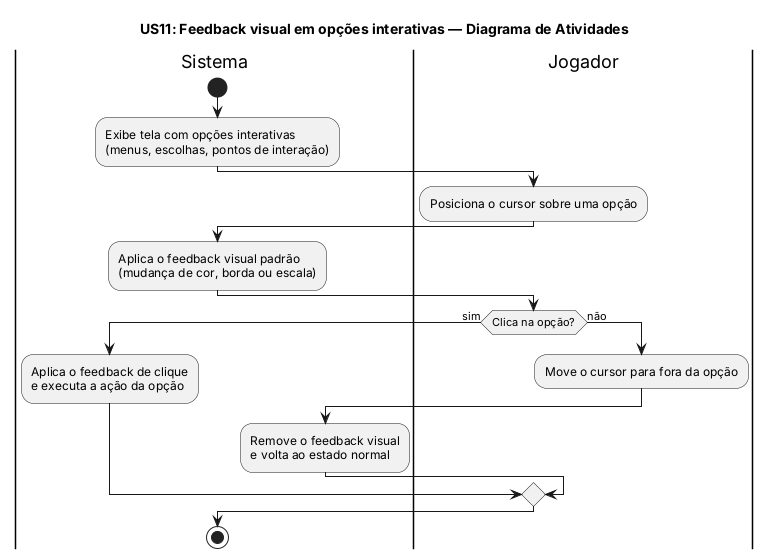

The diagram above was rendered by PlantUML. Its source (embedded in the PNG):
@startuml
title US11: Feedback visual em opções interativas — Diagrama de Atividades

|Sistema|
start
:Exibe tela com opções interativas
(menus, escolhas, pontos de interação);

|Jogador|
:Posiciona o cursor sobre uma opção;

|Sistema|
:Aplica o feedback visual padrão
(mudança de cor, borda ou escala);

|Jogador|
if (Clica na opção?) then (sim)
  |Sistema|
  :Aplica o feedback de clique
  e executa a ação da opção;
else (não)
  |Jogador|
  :Move o cursor para fora da opção;
  |Sistema|
  :Remove o feedback visual
  e volta ao estado normal;
endif
stop
@enduml